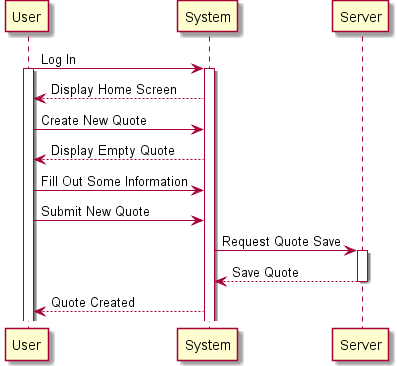

The diagram above was rendered by PlantUML. Its source (embedded in the PNG):
@startuml
User -> System : Log In
activate System
activate User
System --> User : Display Home Screen
User -> System : Create New Quote
System --> User : Display Empty Quote
User -> System : Fill Out Some Information
User -> System : Submit New Quote
System -> Server : Request Quote Save
activate Server
Server --> System : Save Quote
deactivate Server
System --> User : Quote Created
@enduml